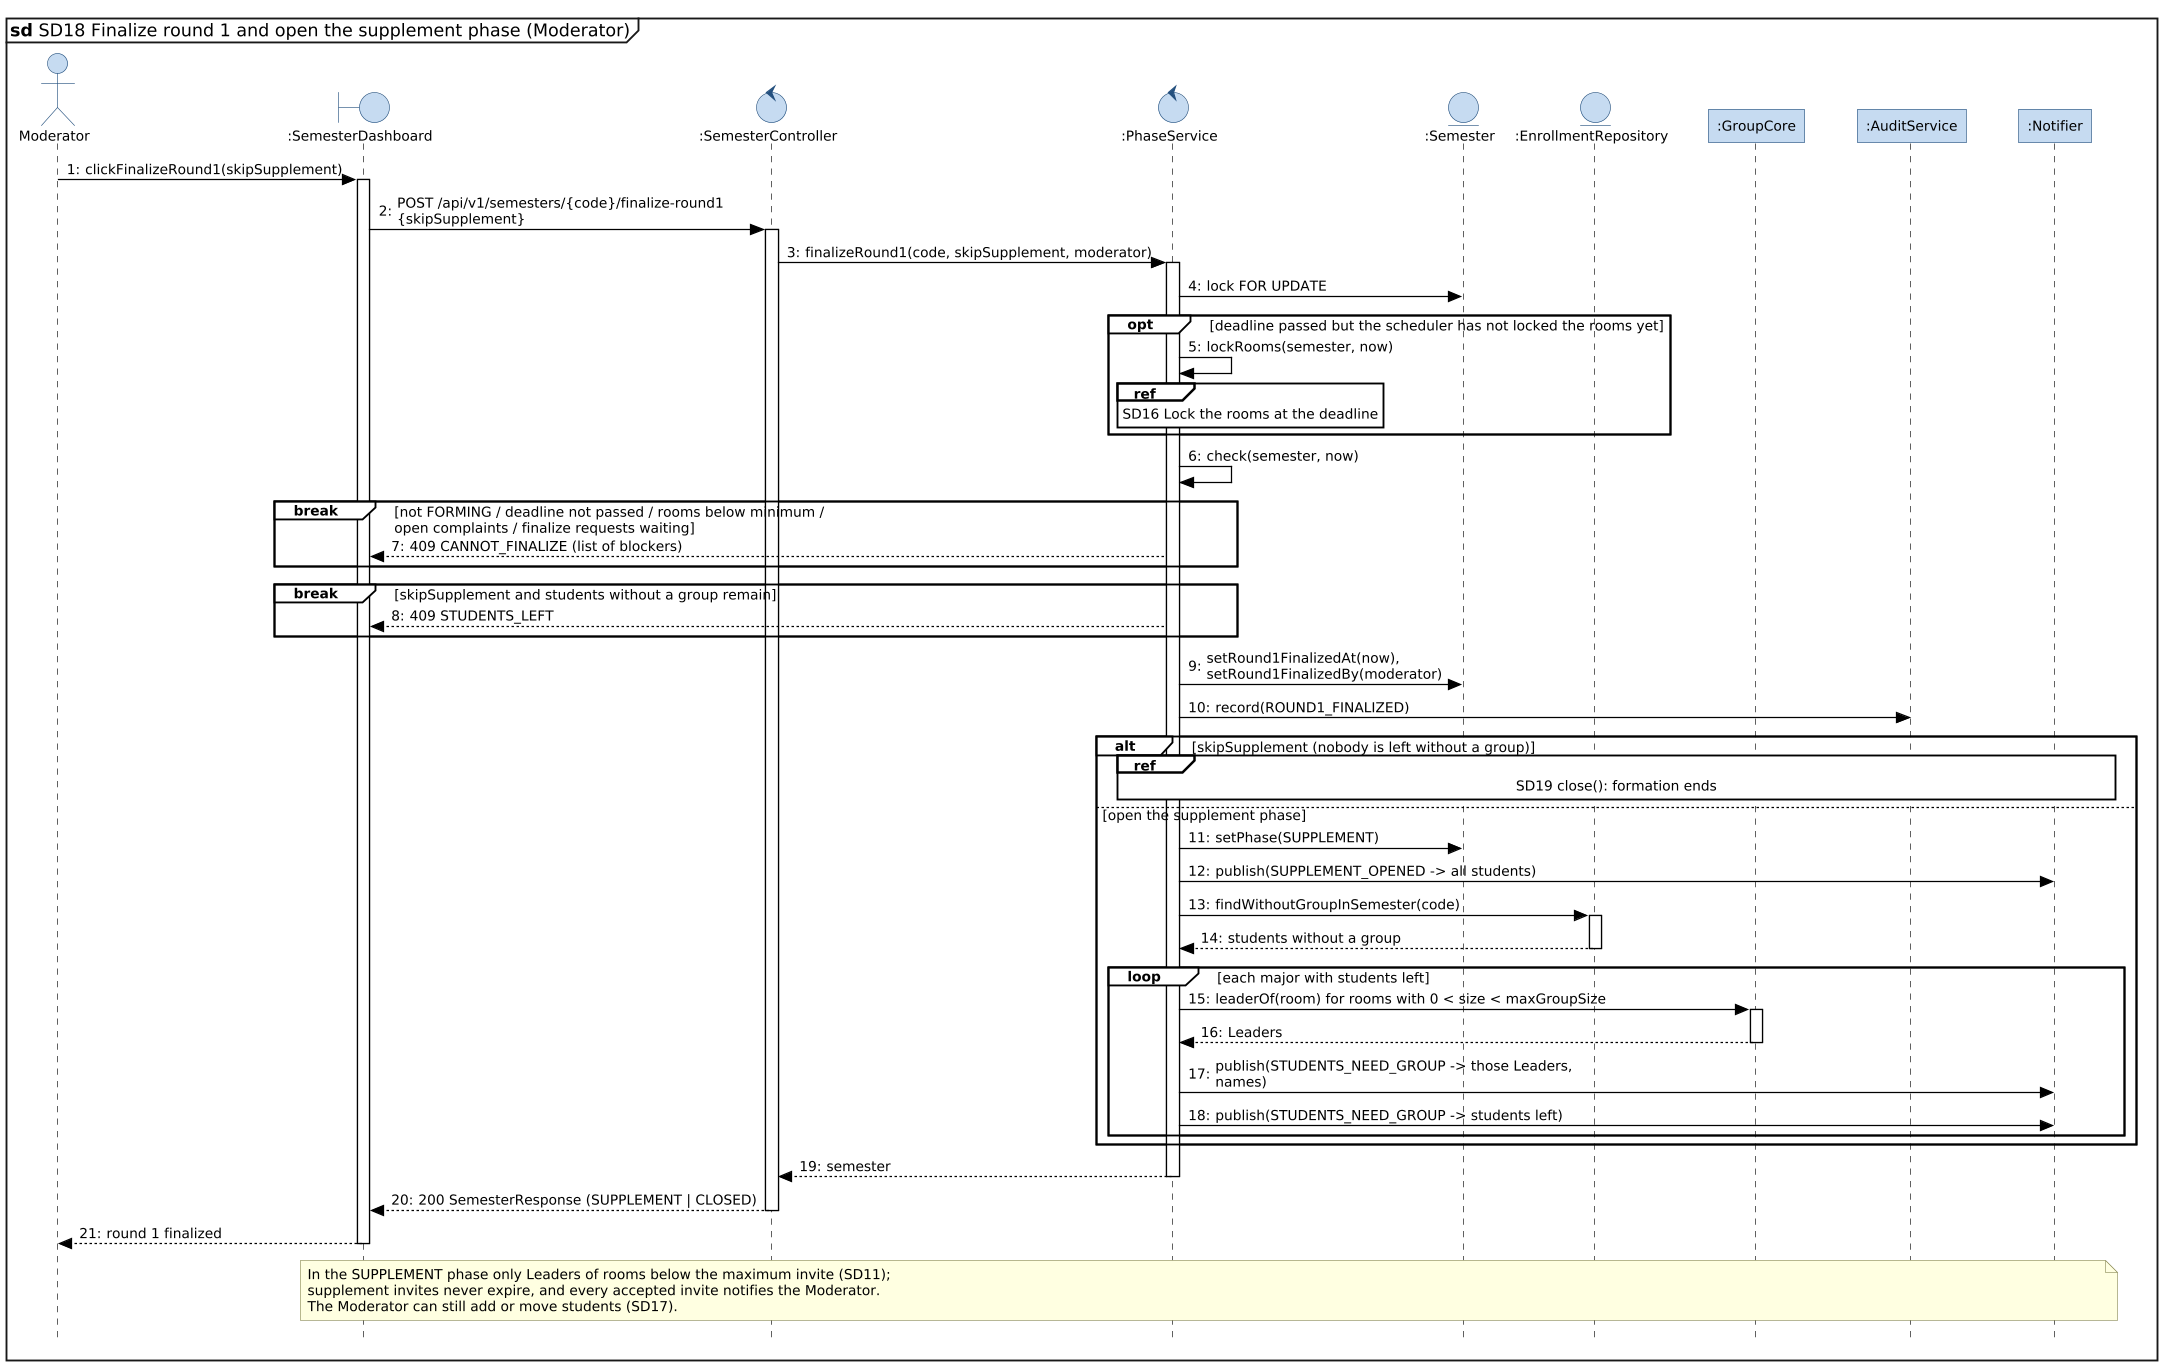

The diagram above was rendered by PlantUML. Its source (embedded in the PNG):
@startuml SD18-finalize-round1-supplement
!include _vp-style.iuml
mainframe **sd** SD18 Finalize round 1 and open the supplement phase (Moderator)

actor Moderator as M
boundary ":SemesterDashboard" as UI
control ":SemesterController" as SC
control ":PhaseService" as PS
entity ":Semester" as SEM
entity ":EnrollmentRepository" as ER
participant ":GroupCore" as CORE
participant ":AuditService" as AU
participant ":Notifier" as N

M -> UI : clickFinalizeRound1(skipSupplement)
activate UI
UI -> SC : POST /api/v1/semesters/{code}/finalize-round1 {skipSupplement}
activate SC
SC -> PS : finalizeRound1(code, skipSupplement, moderator)
activate PS
PS -> SEM : lock FOR UPDATE
opt deadline passed but the scheduler has not locked the rooms yet
  PS -> PS : lockRooms(semester, now)
  ref over PS : SD16 Lock the rooms at the deadline
end
PS -> PS : check(semester, now)
break not FORMING / deadline not passed / rooms below minimum /\nopen complaints / finalize requests waiting
  PS --> UI : 409 CANNOT_FINALIZE (list of blockers)
end
break skipSupplement and students without a group remain
  PS --> UI : 409 STUDENTS_LEFT
end
PS -> SEM : setRound1FinalizedAt(now), setRound1FinalizedBy(moderator)
PS -> AU : record(ROUND1_FINALIZED)
alt skipSupplement (nobody is left without a group)
  ref over PS, N : SD19 close(): formation ends
else open the supplement phase
  PS -> SEM : setPhase(SUPPLEMENT)
  PS -> N : publish(SUPPLEMENT_OPENED -> all students)
  PS -> ER : findWithoutGroupInSemester(code)
  activate ER
  ER --> PS : students without a group
  deactivate ER
  loop each major with students left
    PS -> CORE : leaderOf(room) for rooms with 0 < size < maxGroupSize
    activate CORE
    CORE --> PS : Leaders
    deactivate CORE
    PS -> N : publish(STUDENTS_NEED_GROUP -> those Leaders, names)
    PS -> N : publish(STUDENTS_NEED_GROUP -> students left)
  end
end
PS --> SC : semester
deactivate PS
SC --> UI : 200 SemesterResponse (SUPPLEMENT | CLOSED)
deactivate SC
UI --> M : round 1 finalized
deactivate UI

note over UI, N
  In the SUPPLEMENT phase only Leaders of rooms below the maximum invite (SD11);
  supplement invites never expire, and every accepted invite notifies the Moderator.
  The Moderator can still add or move students (SD17).
end note
@enduml